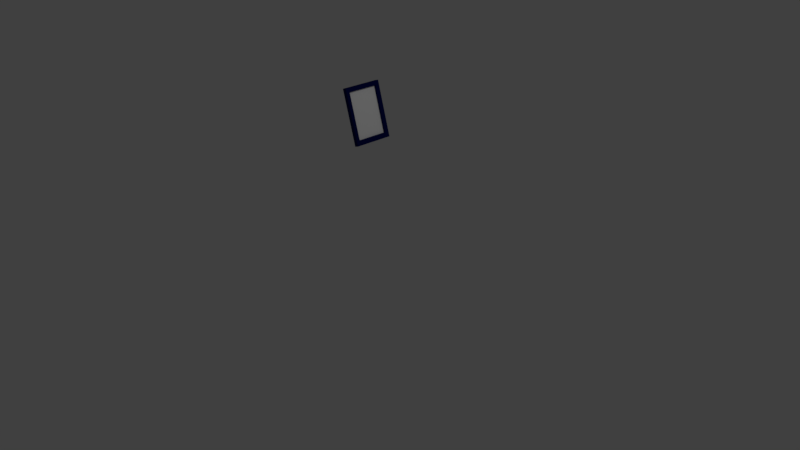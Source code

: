 # Source: picture_frame.blend  (saved by Blender 2.79.0; exported with 4.5.12 LTS)
import bpy
from mathutils import Matrix  # noqa: F401  (used for matrix-valued properties, if any)

bpy.ops.wm.read_factory_settings(use_empty=True)
scene = bpy.context.scene
scene.name = 'Scene'

# ---- collections
col_collection_1 = bpy.data.collections.new('Collection 1'); scene.collection.children.link(col_collection_1)

# ---- materials (node trees are filled in below, after node groups)
mat_material_003 = bpy.data.materials.new('Material.003')
mat_material_003.alpha_threshold = 0.0
mat_material_003.use_transparent_shadow = False
mat_material_003.diffuse_color = (0.02038, 0.02038, 0.02038, 1.0)
mat_material_003.roughness = 0.5
mat_material = bpy.data.materials.new('Material')
mat_material.alpha_threshold = 0.0
mat_material.use_transparent_shadow = False
mat_material.diffuse_color = (0.0, 0.004055, 0.09084, 1.0)
mat_material.roughness = 0.5
mat_material.line_color = (0.0, 0.0, 0.0, 1.0)
mat_material_001 = bpy.data.materials.new('Material.001')
mat_material_001.alpha_threshold = 0.0
mat_material_001.use_transparent_shadow = False
mat_material_001.diffuse_color = (1.0, 1.0, 1.0, 1.0)
mat_material_001.roughness = 0.5
mat_material_002 = bpy.data.materials.new('Material.002')
mat_material_002.alpha_threshold = 0.0
mat_material_002.use_transparent_shadow = False
mat_material_002.roughness = 0.5

# ---- material node trees

# ---- world
world_world = bpy.data.worlds.new('World'); scene.world = world_world
world_world.color = (0.05088, 0.05088, 0.05088)
world_world.use_sun_shadow = False
world_world.sun_shadow_jitter_overblur = 0.0
world_world.cycles.sampling_method = 'MANUAL'

# ---- cameras
cam_camera = bpy.data.cameras.new('Camera')
cam_camera.clip_end = 100.0
cam_camera.lens = 35.0
cam_camera.sensor_width = 32.0
cam_camera.sensor_height = 18.0
cam_camera.ortho_scale = 7.314
cam_camera.dof.focus_distance = 0.0
cam_camera.dof.aperture_fstop = 128.0

# ---- lights
light_lamp = bpy.data.lights.new('Lamp', 'POINT')
light_lamp.transmission_factor = 0.0
light_lamp.cutoff_distance = 30.0
light_lamp.energy = 100.0
light_lamp.shadow_buffer_clip_start = 1.001
light_lamp.shadow_soft_size = 0.1
light_lamp.shadow_maximum_resolution = 0.006
light_lamp.use_absolute_resolution = True

# ---- meshes
me_cube_001 = bpy.data.meshes.new('Cube.001')
me_cube_001.from_pydata([(-1.0, -1.0, -1.0), (-1.0, -1.0, 1.0), (-1.0, 1.0, -1.0), (-1.0, 1.0, 1.0), (1.0, -1.0, -1.0), (1.0, -1.0, 1.0), (1.0, 1.0, -1.0), (1.0, 1.0, 1.0)], [], [(0, 1, 3, 2), (2, 3, 7, 6), (6, 7, 5, 4), (4, 5, 1, 0), (2, 6, 4, 0), (7, 3, 1, 5)])
me_cube_001.materials.append(mat_material_003)
me_cube_001.use_remesh_preserve_volume = False
me_cube_001.use_remesh_preserve_attributes = False
me_cube_001.use_mirror_vertex_groups = False
me_cube_001.update()
me_cube = bpy.data.meshes.new('Cube')
me_cube.from_pydata([(1.0, 1.0, -1.0), (1.0, -1.0, -1.0), (-1.0, -1.0, -1.0), (-1.0, 1.0, -1.0), (1.0, 1.0, 1.0), (1.0, -1.0, 1.0), (-1.0, -1.0, 1.0), (-1.0, 1.0, 1.0), (1.0, -0.8169, -1.0), (-1.0, -0.8169, -1.0), (1.0, -0.8169, 1.0), (-1.0, -0.8169, 1.0), (-1.0, 0.7769, -1.0), (-1.0, 0.7769, 1.0), (1.0, 0.7769, -1.0), (1.0, 0.7769, 1.0), (1.0, 1.0, 0.8432), (1.0, -1.0, 0.8432), (-1.0, -1.0, 0.8432), (-1.0, 1.0, 0.8432), (-1.0, -0.8169, 0.8432), (1.0, -0.8169, 0.8432), (1.0, 0.7769, 0.8432), (-1.0, 0.7769, 0.8432), (-1.0, -0.8169, -0.8224), (1.0, -0.8169, -0.8224), (1.0, 0.7769, -0.8224), (-1.0, 0.7769, -0.8224), (1.0, 1.0, -0.8224), (1.0, -1.0, -0.8224), (-1.0, -1.0, -0.8224), (-1.0, 1.0, -0.8224), (0.05855, 0.7769, -0.8224), (0.05855, 0.7769, 0.8432), (0.05854, -0.8169, 0.8432), (0.05855, -0.8169, -0.8224)], [], [(8, 1, 2, 9), (10, 11, 6, 5), (21, 10, 5, 17), (17, 5, 6, 18), (23, 13, 7, 19), (28, 0, 3, 31), (18, 6, 11, 20), (22, 15, 10, 21), (15, 13, 11, 10), (14, 8, 9, 12), (0, 14, 12, 3), (4, 7, 13, 15), (16, 4, 15, 22), (20, 11, 13, 23), (24, 20, 23, 27), (28, 16, 22, 26), (30, 18, 20, 24), (4, 16, 19, 7), (27, 23, 19, 31), (29, 17, 18, 30), (25, 21, 17, 29), (8, 25, 29, 1), (1, 29, 30, 2), (12, 27, 31, 3), (2, 30, 24, 9), (14, 26, 25, 8), (0, 28, 26, 14), (9, 24, 27, 12), (16, 28, 31, 19), (32, 33, 34, 35), (22, 33, 32, 26), (21, 34, 33, 22), (25, 35, 34, 21), (26, 32, 35, 25)])
me_cube.polygons.foreach_set('material_index', [0, 0, 0, 0, 0, 0, 0, 0, 0, 0, 0, 0, 0, 0, 0, 0, 0, 0, 0, 0, 0, 0, 0, 0, 0, 0, 0, 0, 0, 1, 0, 0, 0, 0])
me_cube.materials.append(mat_material)
me_cube.materials.append(mat_material_001)
me_cube.materials.append(mat_material_002)
me_cube.use_remesh_preserve_volume = False
me_cube.use_remesh_preserve_attributes = False
me_cube.use_mirror_vertex_groups = False
me_cube.update()

# ---- objects
ob_cube_001 = bpy.data.objects.new('Cube.001', me_cube_001)
ob_cube = bpy.data.objects.new('Cube', me_cube)
ob_lamp = bpy.data.objects.new('Lamp', light_lamp)
ob_camera = bpy.data.objects.new('Camera', cam_camera)

# ---- transforms, parenting, visibility, modifiers, constraints
ob_cube_001.location = (-0.06809, 0.01162, 1.719)
ob_cube_001.rotation_euler = (0.0, 0.2389, 0.0)
ob_cube_001.scale = (0.01067, 0.06108, 0.1656)
ob_cube_001.lineart.crease_threshold = 0.0
ob_cube.location = (0.0, 0.0, 1.9)
ob_cube.rotation_euler = (0.0, -0.2871, 0.0)
ob_cube.scale = (0.02568, 0.2531, 0.3468)
ob_cube.lock_rotations_4d = False
ob_cube.empty_display_type = 'ARROWS'
ob_cube.lineart.crease_threshold = 0.0
ob_lamp.location = (4.076, 1.005, 5.904)
ob_lamp.rotation_euler = (0.6503, 0.05522, 1.866)
ob_lamp.lock_rotations_4d = False
ob_lamp.empty_display_type = 'ARROWS'
ob_lamp.color = (0.0, 0.0, 0.0, 0.0)
ob_lamp.lineart.crease_threshold = 0.0
ob_camera.location = (7.481, -6.508, 5.344)
ob_camera.rotation_euler = (1.109, 0.0, 0.8149)
ob_camera.lock_rotations_4d = False
ob_camera.empty_display_type = 'ARROWS'
ob_camera.color = (0.0, 0.0, 0.0, 0.0)
ob_camera.display_type = 'WIRE'
ob_camera.lineart.crease_threshold = 0.0

# ---- collection membership
col_collection_1.objects.link(ob_cube_001)
col_collection_1.objects.link(ob_cube)
col_collection_1.objects.link(ob_lamp)
col_collection_1.objects.link(ob_camera)

# ---- scene / render settings (as saved in the file)
scene.camera = ob_camera
scene.frame_start = 1; scene.frame_end = 250; scene.frame_set(1)
scene.render.engine = 'BLENDER_EEVEE_NEXT'
scene.render.resolution_percentage = 50
scene.render.dither_intensity = 0.0
scene.cycles.use_denoising = False
scene.cycles.samples = 128
scene.cycles.sampling_pattern = 'TABULATED_SOBOL'
scene.cycles.use_adaptive_sampling = False
scene.cycles.use_light_tree = False
scene.cycles.blur_glossy = 0.0
scene.cycles.sample_clamp_indirect = 0.0
scene.view_settings.view_transform = 'Standard'
bpy.context.view_layer.update()
